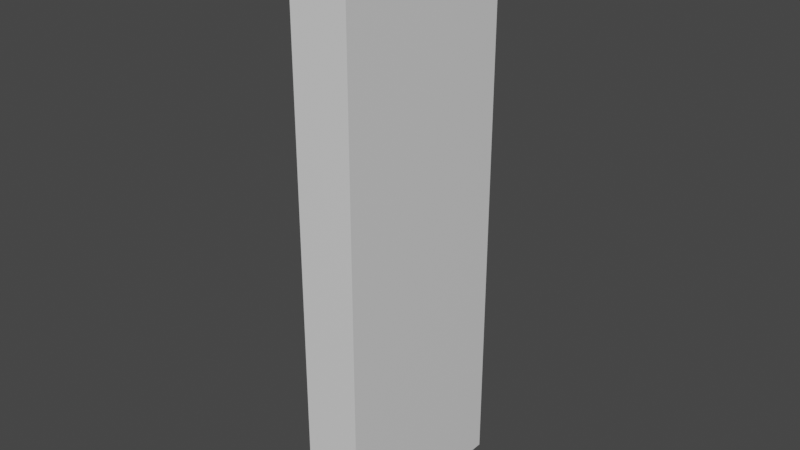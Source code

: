 # Source: Wall_L1-H3_03_.blend  (saved by Blender 2.90.8; exported with 4.5.12 LTS)
import bpy
from mathutils import Matrix  # noqa: F401  (used for matrix-valued properties, if any)

bpy.ops.wm.read_factory_settings(use_empty=True)
scene = bpy.context.scene
scene.name = 'Scene'

# ---- collections
col_collection = bpy.data.collections.new('Collection'); scene.collection.children.link(col_collection)

# ---- materials (node trees are filled in below, after node groups)
mat_material = bpy.data.materials.new('Material')
mat_material.alpha_threshold = 0.0
mat_material.use_transparent_shadow = False
mat_material.line_color = (0.0, 0.0, 0.0, 1.0)

# ---- material node trees
mat_material.use_nodes = True; mat_material.node_tree.nodes.clear()
_N = mat_material.node_tree.nodes; _L = mat_material.node_tree.links
n0 = _N.new('ShaderNodeOutputMaterial'); n0.name = 'Material Output'; n0.location = (300, 300)
n1 = _N.new('ShaderNodeBsdfPrincipled'); n1.name = 'Principled BSDF'; n1.location = (10, 300)
n1.distribution = 'GGX'
n1.subsurface_method = 'BURLEY'
n1.inputs[2].default_value = 0.4
n1.inputs[3].default_value = 1.45
n1.inputs[27].default_value = (0.0, 0.0, 0.0, 1.0)
n1.inputs[28].default_value = 1.0
_L.new(n1.outputs[0], n0.inputs[0])
n0.is_active_output = True

# ---- world
world_world = bpy.data.worlds.new('World'); scene.world = world_world
world_world.use_nodes = True; world_world.node_tree.nodes.clear()
_N = world_world.node_tree.nodes; _L = world_world.node_tree.links
n0 = _N.new('ShaderNodeOutputWorld'); n0.name = 'World Output'; n0.location = (300, 300)
n1 = _N.new('ShaderNodeBackground'); n1.name = 'Background'; n1.location = (10, 300)
n1.inputs[0].default_value = (0.05088, 0.05088, 0.05088, 1.0)
_L.new(n1.outputs[0], n0.inputs[0])
n0.is_active_output = True
world_world.color = (0.05088, 0.05088, 0.05088)
world_world.use_sun_shadow = False
world_world.sun_shadow_jitter_overblur = 0.0

# ---- meshes
me_cube = bpy.data.meshes.new('Cube')
me_cube.from_pydata([(1.0, 1.0, 1.0), (1.0, 1.0, -1.0), (1.0, -1.0, 1.0), (1.0, -1.0, -1.0), (-1.0, 1.0, 1.0), (-1.0, 1.0, -1.0), (-1.0, -1.0, 1.0), (-1.0, -1.0, -1.0)], [], [(0, 4, 6, 2), (3, 2, 6, 7), (7, 6, 4, 5), (5, 1, 3, 7), (1, 0, 2, 3), (5, 4, 0, 1)])
_uv = me_cube.uv_layers.new(name='UVMap')
_uv.uv.foreach_set('vector', [0.625, 0.5, 0.875, 0.5, 0.875, 0.75, 0.625, 0.75, 0.375, 0.75, 0.625, 0.75, 0.625, 1.0, 0.375, 1.0, 0.375, 0.0, 0.625, 0.0, 0.625, 0.25, 0.375, 0.25, 0.125, 0.5, 0.375, 0.5, 0.375, 0.75, 0.125, 0.75, 0.375, 0.5, 0.625, 0.5, 0.625, 0.75, 0.375, 0.75, 0.375, 0.25, 0.625, 0.25, 0.625, 0.5, 0.375, 0.5])
me_cube.materials.append(mat_material)
me_cube.use_remesh_preserve_volume = False
me_cube.use_remesh_preserve_attributes = False
me_cube.use_mirror_vertex_groups = False
me_cube.update()

# ---- objects
ob_cube = bpy.data.objects.new('Cube', me_cube)

# ---- transforms, parenting, visibility, modifiers, constraints
ob_cube.location = (0.0, 0.0, 0.0)
ob_cube.scale = (0.15, 0.5, 1.5)
ob_cube.lock_rotations_4d = False
ob_cube.empty_display_type = 'ARROWS'
ob_cube.lineart.crease_threshold = 0.0

# ---- collection membership
col_collection.objects.link(ob_cube)

# ---- scene / render settings (as saved in the file)
scene.frame_start = 1; scene.frame_end = 250; scene.frame_set(1)
scene.render.engine = 'BLENDER_EEVEE_NEXT'
scene.cycles.use_denoising = False
scene.cycles.samples = 128
scene.cycles.sampling_pattern = 'TABULATED_SOBOL'
scene.cycles.use_adaptive_sampling = False
scene.cycles.use_light_tree = False
scene.view_settings.view_transform = 'Filmic'
bpy.context.view_layer.update()

# ---- added for rendering (the .blend has no active camera and no usable light): camera, sun
cam_auto = bpy.data.cameras.new('AutoCamera')
cam_auto.lens = 50.0
cam_auto.sensor_width = 36.0
cam_auto.clip_end = 1000.0
ob_auto_camera = bpy.data.objects.new('AutoCamera', cam_auto)
scene.collection.objects.link(ob_auto_camera)
ob_auto_camera.location = (2.93895, -3.52674, 2.35116)
ob_auto_camera.rotation_euler = (1.09748, -7.21219e-08, 0.694738)
scene.camera = ob_auto_camera
light_auto_sun = bpy.data.lights.new('AutoSun', 'SUN')
light_auto_sun.energy = 3.0
light_auto_sun.angle = 0.0523599
ob_auto_sun = bpy.data.objects.new('AutoSun', light_auto_sun)
scene.collection.objects.link(ob_auto_sun)
ob_auto_sun.rotation_euler = (0.872665, 0.174533, 0.523599)
bpy.context.view_layer.update()
